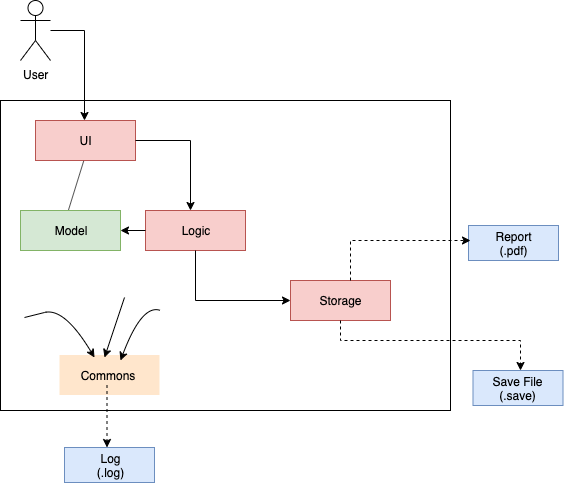

The diagram above was exported from draw.io. Its source (the exported page's mxGraphModel, read from the mxfile embedded in the PNG):
<mxGraphModel dx="932" dy="600" grid="1" gridSize="10" guides="1" tooltips="1" connect="1" arrows="1" fold="1" page="1" pageScale="1" pageWidth="827" pageHeight="1169" math="0" shadow="0">
  <root>
    <mxCell id="aJd1WTn9U0-aacHqmZ-G-0" />
    <mxCell id="aJd1WTn9U0-aacHqmZ-G-1" parent="aJd1WTn9U0-aacHqmZ-G-0" />
    <mxCell id="6YvqjAikfhLjezu0BSKW-0" value="User" style="shape=umlActor;verticalLabelPosition=bottom;labelBackgroundColor=#ffffff;verticalAlign=top;html=1;" parent="aJd1WTn9U0-aacHqmZ-G-1" vertex="1">
      <mxGeometry x="200" y="120" width="30" height="60" as="geometry" />
    </mxCell>
    <mxCell id="6YvqjAikfhLjezu0BSKW-1" value="" style="verticalLabelPosition=bottom;verticalAlign=top;html=1;shape=mxgraph.basic.rect;fillColor=#ffffff;fillColor2=none;strokeColor=#000000;strokeWidth=1;size=20;indent=5;" parent="aJd1WTn9U0-aacHqmZ-G-1" vertex="1">
      <mxGeometry x="180" y="220" width="450" height="310" as="geometry" />
    </mxCell>
    <mxCell id="6YvqjAikfhLjezu0BSKW-4" value="" style="group" parent="aJd1WTn9U0-aacHqmZ-G-1" vertex="1" connectable="0">
      <mxGeometry x="215" y="240" width="100" height="40" as="geometry" />
    </mxCell>
    <mxCell id="6YvqjAikfhLjezu0BSKW-2" value="" style="verticalLabelPosition=bottom;verticalAlign=top;html=1;shape=mxgraph.basic.rect;fillColor=#f8cecc;fillColor2=none;strokeColor=#b85450;strokeWidth=1;size=20;indent=5;" parent="6YvqjAikfhLjezu0BSKW-4" vertex="1">
      <mxGeometry width="100" height="40" as="geometry" />
    </mxCell>
    <mxCell id="6YvqjAikfhLjezu0BSKW-3" value="UI" style="text;html=1;strokeColor=none;fillColor=none;align=center;verticalAlign=middle;whiteSpace=wrap;rounded=0;" parent="6YvqjAikfhLjezu0BSKW-4" vertex="1">
      <mxGeometry x="30" y="10" width="40" height="20" as="geometry" />
    </mxCell>
    <mxCell id="6YvqjAikfhLjezu0BSKW-5" value="" style="group" parent="aJd1WTn9U0-aacHqmZ-G-1" vertex="1" connectable="0">
      <mxGeometry x="325" y="330" width="100" height="40" as="geometry" />
    </mxCell>
    <mxCell id="6YvqjAikfhLjezu0BSKW-6" value="" style="verticalLabelPosition=bottom;verticalAlign=top;html=1;shape=mxgraph.basic.rect;fillColor=#f8cecc;fillColor2=none;strokeColor=#b85450;strokeWidth=1;size=20;indent=5;" parent="6YvqjAikfhLjezu0BSKW-5" vertex="1">
      <mxGeometry width="100" height="40" as="geometry" />
    </mxCell>
    <mxCell id="6YvqjAikfhLjezu0BSKW-7" value="Logic" style="text;html=1;strokeColor=none;fillColor=none;align=center;verticalAlign=middle;whiteSpace=wrap;rounded=0;" parent="6YvqjAikfhLjezu0BSKW-5" vertex="1">
      <mxGeometry x="30" y="10" width="40" height="20" as="geometry" />
    </mxCell>
    <mxCell id="6YvqjAikfhLjezu0BSKW-8" value="" style="group;fillColor=#fff2cc;strokeColor=#d6b656;" parent="aJd1WTn9U0-aacHqmZ-G-1" vertex="1" connectable="0">
      <mxGeometry x="200" y="330" width="100" height="40" as="geometry" />
    </mxCell>
    <mxCell id="6YvqjAikfhLjezu0BSKW-9" value="" style="verticalLabelPosition=bottom;verticalAlign=top;html=1;shape=mxgraph.basic.rect;fillColor=#d5e8d4;fillColor2=none;strokeColor=#82b366;strokeWidth=1;size=20;indent=5;" parent="6YvqjAikfhLjezu0BSKW-8" vertex="1">
      <mxGeometry width="100" height="40" as="geometry" />
    </mxCell>
    <mxCell id="6YvqjAikfhLjezu0BSKW-10" value="Model" style="text;html=1;strokeColor=none;fillColor=none;align=center;verticalAlign=middle;whiteSpace=wrap;rounded=0;" parent="6YvqjAikfhLjezu0BSKW-8" vertex="1">
      <mxGeometry x="30" y="10" width="40" height="20" as="geometry" />
    </mxCell>
    <mxCell id="6YvqjAikfhLjezu0BSKW-13" style="edgeStyle=orthogonalEdgeStyle;rounded=0;orthogonalLoop=1;jettySize=auto;html=1;" parent="aJd1WTn9U0-aacHqmZ-G-1" source="6YvqjAikfhLjezu0BSKW-2" target="6YvqjAikfhLjezu0BSKW-6" edge="1">
      <mxGeometry relative="1" as="geometry">
        <Array as="points">
          <mxPoint x="370" y="260" />
        </Array>
      </mxGeometry>
    </mxCell>
    <mxCell id="6YvqjAikfhLjezu0BSKW-14" value="" style="group;fillColor=#fff2cc;strokeColor=#d6b656;" parent="aJd1WTn9U0-aacHqmZ-G-1" vertex="1" connectable="0">
      <mxGeometry x="470" y="400" width="100" height="40" as="geometry" />
    </mxCell>
    <mxCell id="6YvqjAikfhLjezu0BSKW-15" value="" style="verticalLabelPosition=bottom;verticalAlign=top;html=1;shape=mxgraph.basic.rect;fillColor=#f8cecc;fillColor2=none;strokeColor=#b85450;strokeWidth=1;size=20;indent=5;" parent="6YvqjAikfhLjezu0BSKW-14" vertex="1">
      <mxGeometry width="100" height="40" as="geometry" />
    </mxCell>
    <mxCell id="6YvqjAikfhLjezu0BSKW-16" value="Storage" style="text;html=1;strokeColor=none;fillColor=none;align=center;verticalAlign=middle;whiteSpace=wrap;rounded=0;" parent="6YvqjAikfhLjezu0BSKW-14" vertex="1">
      <mxGeometry x="30" y="10" width="40" height="20" as="geometry" />
    </mxCell>
    <mxCell id="6YvqjAikfhLjezu0BSKW-18" style="edgeStyle=orthogonalEdgeStyle;rounded=0;orthogonalLoop=1;jettySize=auto;html=1;" parent="aJd1WTn9U0-aacHqmZ-G-1" source="6YvqjAikfhLjezu0BSKW-6" target="6YvqjAikfhLjezu0BSKW-15" edge="1">
      <mxGeometry relative="1" as="geometry">
        <Array as="points">
          <mxPoint x="375" y="420" />
        </Array>
      </mxGeometry>
    </mxCell>
    <mxCell id="6YvqjAikfhLjezu0BSKW-21" value="" style="group;fillColor=#dae8fc;strokeColor=#6c8ebf;" parent="aJd1WTn9U0-aacHqmZ-G-1" vertex="1" connectable="0">
      <mxGeometry x="652.5" y="490" width="90" height="35" as="geometry" />
    </mxCell>
    <mxCell id="6YvqjAikfhLjezu0BSKW-23" value="Save File (.save)" style="text;html=1;strokeColor=none;fillColor=none;align=center;verticalAlign=middle;whiteSpace=wrap;rounded=0;" parent="6YvqjAikfhLjezu0BSKW-21" vertex="1">
      <mxGeometry x="12.5" y="11" width="65" height="14" as="geometry" />
    </mxCell>
    <mxCell id="6YvqjAikfhLjezu0BSKW-25" style="edgeStyle=orthogonalEdgeStyle;rounded=0;orthogonalLoop=1;jettySize=auto;html=1;entryX=0.494;entryY=0;entryDx=0;entryDy=0;entryPerimeter=0;" parent="aJd1WTn9U0-aacHqmZ-G-1" source="6YvqjAikfhLjezu0BSKW-0" target="6YvqjAikfhLjezu0BSKW-2" edge="1">
      <mxGeometry relative="1" as="geometry">
        <Array as="points">
          <mxPoint x="264" y="150" />
        </Array>
      </mxGeometry>
    </mxCell>
    <mxCell id="6YvqjAikfhLjezu0BSKW-26" value="" style="group;fillColor=#dae8fc;strokeColor=#6c8ebf;" parent="aJd1WTn9U0-aacHqmZ-G-1" vertex="1" connectable="0">
      <mxGeometry x="244" y="567" width="90" height="35" as="geometry" />
    </mxCell>
    <mxCell id="6YvqjAikfhLjezu0BSKW-27" value="Log&lt;br&gt;(.log)" style="text;html=1;strokeColor=none;fillColor=none;align=center;verticalAlign=middle;whiteSpace=wrap;rounded=0;" parent="6YvqjAikfhLjezu0BSKW-26" vertex="1">
      <mxGeometry x="12.5" y="11" width="65" height="14" as="geometry" />
    </mxCell>
    <mxCell id="6YvqjAikfhLjezu0BSKW-28" value="" style="group;fillColor=#dae8fc;strokeColor=#6c8ebf;" parent="aJd1WTn9U0-aacHqmZ-G-1" vertex="1" connectable="0">
      <mxGeometry x="648" y="345" width="90" height="35" as="geometry" />
    </mxCell>
    <mxCell id="6YvqjAikfhLjezu0BSKW-29" value="Report&lt;br&gt;(.pdf)" style="text;html=1;strokeColor=none;fillColor=none;align=center;verticalAlign=middle;whiteSpace=wrap;rounded=0;" parent="6YvqjAikfhLjezu0BSKW-28" vertex="1">
      <mxGeometry x="12.5" y="11" width="65" height="14" as="geometry" />
    </mxCell>
    <mxCell id="6YvqjAikfhLjezu0BSKW-30" style="edgeStyle=orthogonalEdgeStyle;rounded=0;orthogonalLoop=1;jettySize=auto;html=1;dashed=1;" parent="aJd1WTn9U0-aacHqmZ-G-1" source="6YvqjAikfhLjezu0BSKW-15" edge="1">
      <mxGeometry relative="1" as="geometry">
        <mxPoint x="650" y="360" as="targetPoint" />
        <Array as="points">
          <mxPoint x="530" y="360" />
        </Array>
      </mxGeometry>
    </mxCell>
    <mxCell id="hRbSK0mwMV313kfpfh_i-0" value="" style="group;fillColor=#ffe6cc;strokeColor=none;" parent="aJd1WTn9U0-aacHqmZ-G-1" vertex="1" connectable="0">
      <mxGeometry x="239" y="474.5" width="100" height="40" as="geometry" />
    </mxCell>
    <mxCell id="hRbSK0mwMV313kfpfh_i-2" value="Commons" style="text;html=1;strokeColor=none;fillColor=none;align=center;verticalAlign=middle;whiteSpace=wrap;rounded=0;" parent="hRbSK0mwMV313kfpfh_i-0" vertex="1">
      <mxGeometry x="17.5" y="10" width="60" height="20" as="geometry" />
    </mxCell>
    <mxCell id="x2HC7xUikAwm1r0vYKKz-0" style="edgeStyle=orthogonalEdgeStyle;rounded=0;orthogonalLoop=1;jettySize=auto;html=1;dashed=1;" parent="aJd1WTn9U0-aacHqmZ-G-1" source="6YvqjAikfhLjezu0BSKW-15" edge="1">
      <mxGeometry relative="1" as="geometry">
        <mxPoint x="700" y="490" as="targetPoint" />
        <mxPoint x="569.8571428571429" y="440" as="sourcePoint" />
        <Array as="points">
          <mxPoint x="520" y="460" />
          <mxPoint x="700" y="460" />
        </Array>
      </mxGeometry>
    </mxCell>
    <mxCell id="pSuhxgszKJIrtSY_eAwX-0" style="edgeStyle=orthogonalEdgeStyle;rounded=0;orthogonalLoop=1;jettySize=auto;html=1;dashed=1;" edge="1" parent="aJd1WTn9U0-aacHqmZ-G-1" source="hRbSK0mwMV313kfpfh_i-2">
      <mxGeometry relative="1" as="geometry">
        <mxPoint x="286.5" y="567" as="targetPoint" />
      </mxGeometry>
    </mxCell>
    <mxCell id="pSuhxgszKJIrtSY_eAwX-3" style="edgeStyle=orthogonalEdgeStyle;rounded=0;orthogonalLoop=1;jettySize=auto;html=1;" edge="1" parent="aJd1WTn9U0-aacHqmZ-G-1" source="6YvqjAikfhLjezu0BSKW-6" target="6YvqjAikfhLjezu0BSKW-9">
      <mxGeometry relative="1" as="geometry" />
    </mxCell>
    <mxCell id="pSuhxgszKJIrtSY_eAwX-4" value="" style="endArrow=none;html=1;exitX=0.48;exitY=-0.014;exitDx=0;exitDy=0;exitPerimeter=0;entryX=0.482;entryY=1.012;entryDx=0;entryDy=0;entryPerimeter=0;" edge="1" parent="aJd1WTn9U0-aacHqmZ-G-1" source="6YvqjAikfhLjezu0BSKW-9" target="6YvqjAikfhLjezu0BSKW-2">
      <mxGeometry width="50" height="50" relative="1" as="geometry">
        <mxPoint x="220" y="330" as="sourcePoint" />
        <mxPoint x="270" y="280" as="targetPoint" />
      </mxGeometry>
    </mxCell>
    <mxCell id="pSuhxgszKJIrtSY_eAwX-11" value="" style="curved=1;endArrow=classic;html=1;" edge="1" parent="aJd1WTn9U0-aacHqmZ-G-1">
      <mxGeometry width="50" height="50" relative="1" as="geometry">
        <mxPoint x="204" y="437" as="sourcePoint" />
        <mxPoint x="274" y="477" as="targetPoint" />
        <Array as="points">
          <mxPoint x="204" y="437" />
          <mxPoint x="244" y="427" />
        </Array>
      </mxGeometry>
    </mxCell>
    <mxCell id="pSuhxgszKJIrtSY_eAwX-12" value="" style="curved=1;endArrow=classic;html=1;" edge="1" parent="aJd1WTn9U0-aacHqmZ-G-1">
      <mxGeometry width="50" height="50" relative="1" as="geometry">
        <mxPoint x="304" y="417" as="sourcePoint" />
        <mxPoint x="284" y="477" as="targetPoint" />
        <Array as="points">
          <mxPoint x="304" y="417" />
        </Array>
      </mxGeometry>
    </mxCell>
    <mxCell id="pSuhxgszKJIrtSY_eAwX-13" value="" style="curved=1;endArrow=classic;html=1;" edge="1" parent="aJd1WTn9U0-aacHqmZ-G-1">
      <mxGeometry width="50" height="50" relative="1" as="geometry">
        <mxPoint x="340" y="430" as="sourcePoint" />
        <mxPoint x="300" y="480" as="targetPoint" />
        <Array as="points">
          <mxPoint x="321.5" y="423" />
        </Array>
      </mxGeometry>
    </mxCell>
  </root>
</mxGraphModel>